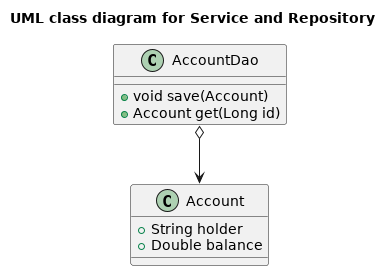

The diagram above was rendered by PlantUML. Its source (embedded in the PNG):
@startuml CodeDiagram
title UML class diagram for Service and Repository

class Account {
  +String holder
  +Double balance
}
class AccountDao {
  +void save(Account)
  +Account get(Long id)
}
AccountDao o--> Account

@enduml